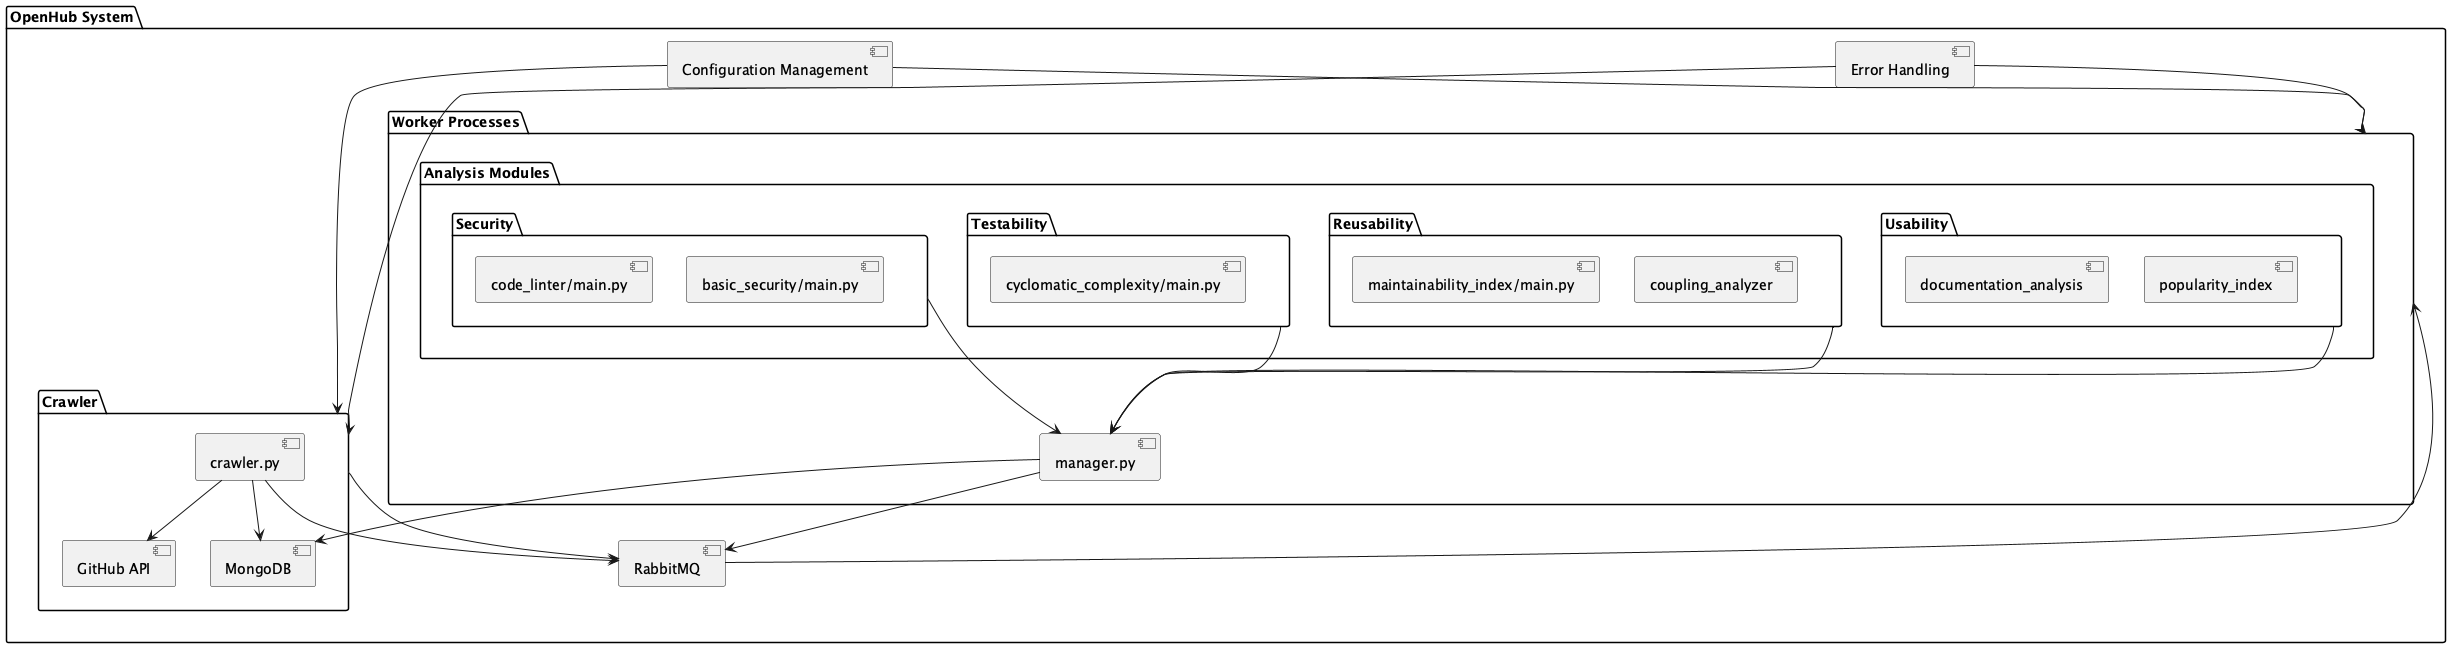

The diagram above was rendered by PlantUML. Its source (embedded in the PNG):
@startuml gabrielfarah_OpenHub

package "OpenHub System" {
    [Crawler] --> [RabbitMQ]
    [RabbitMQ] --> [Worker Processes]

    package "Crawler" {
        [crawler.py] --> [GitHub API]
        [crawler.py] --> [MongoDB]
        [crawler.py] --> [RabbitMQ]
    }

    package "Worker Processes" {
        [manager.py] --> [RabbitMQ]
        [manager.py] --> [MongoDB]

        package "Analysis Modules" {
            [Security] --> [manager.py]
            [Testability] --> [manager.py]
            [Reusability] --> [manager.py]
            [Usability] --> [manager.py]

            package "Security" {
                [code_linter/main.py]
                [basic_security/main.py]
            }

            package "Testability" {
                [cyclomatic_complexity/main.py]
            }

            package "Reusability" {
                [maintainability_index/main.py]
                [coupling_analyzer]
            }

            package "Usability" {
                [documentation_analysis]
                [popularity_index]
            }
        }
    }

    [Configuration Management] --> [Crawler]
    [Configuration Management] --> [Worker Processes]

    [Error Handling] --> [Crawler]
    [Error Handling] --> [Worker Processes]
}

@enduml